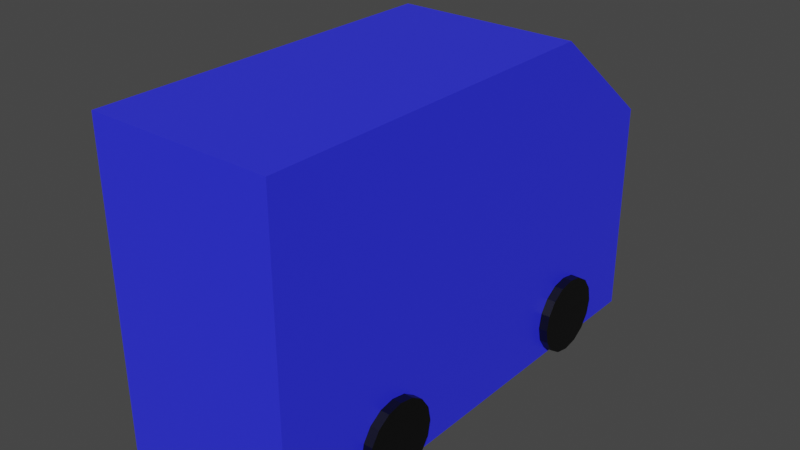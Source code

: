 # Source: PoliceVan.blend  (saved by Blender 2.80.75; exported with 4.5.12 LTS)
import bpy
from mathutils import Matrix  # noqa: F401  (used for matrix-valued properties, if any)

bpy.ops.wm.read_factory_settings(use_empty=True)
scene = bpy.context.scene
scene.name = 'Scene'

# ---- collections
col_collection = bpy.data.collections.new('Collection'); scene.collection.children.link(col_collection)

# ---- materials (node trees are filled in below, after node groups)
mat_material_policevan = bpy.data.materials.new('Material.PoliceVan')
mat_material_policevan.alpha_threshold = 0.0
mat_material_policevan.use_transparent_shadow = False
mat_material_policevan.line_color = (0.0, 0.0, 0.0, 1.0)
mat_material_tire = bpy.data.materials.new('Material.TIre')
mat_material_tire.use_transparent_shadow = False

# ---- material node trees
mat_material_policevan.use_nodes = True; mat_material_policevan.node_tree.nodes.clear()
_N = mat_material_policevan.node_tree.nodes; _L = mat_material_policevan.node_tree.links
n0 = _N.new('ShaderNodeOutputMaterial'); n0.name = 'Material Output'; n0.location = (300, 300)
n1 = _N.new('ShaderNodeBsdfPrincipled'); n1.name = 'Principled BSDF'; n1.location = (10, 300)
n1.distribution = 'GGX'
n1.subsurface_method = 'BURLEY'
n1.inputs[0].default_value = (0.02989, 0.0349, 1.0, 1.0)
n1.inputs[2].default_value = 0.4
n1.inputs[3].default_value = 1.45
n1.inputs[27].default_value = (0.0, 0.0, 0.0, 1.0)
n1.inputs[28].default_value = 1.0
_L.new(n1.outputs[0], n0.inputs[0])
n0.is_active_output = True
mat_material_tire.use_nodes = True; mat_material_tire.node_tree.nodes.clear()
_N = mat_material_tire.node_tree.nodes; _L = mat_material_tire.node_tree.links
n0 = _N.new('ShaderNodeOutputMaterial'); n0.name = 'Material Output'; n0.location = (300, 300)
n1 = _N.new('ShaderNodeBsdfPrincipled'); n1.name = 'Principled BSDF'; n1.location = (10, 300)
n1.distribution = 'GGX'
n1.subsurface_method = 'BURLEY'
n1.inputs[0].default_value = (0.0, 0.0, 0.0, 1.0)
n1.inputs[3].default_value = 1.45
n1.inputs[27].default_value = (0.0, 0.0, 0.0, 1.0)
n1.inputs[28].default_value = 1.0
_L.new(n1.outputs[0], n0.inputs[0])
n0.is_active_output = True

# ---- world
world_world = bpy.data.worlds.new('World'); scene.world = world_world
world_world.use_nodes = True; world_world.node_tree.nodes.clear()
_N = world_world.node_tree.nodes; _L = world_world.node_tree.links
n0 = _N.new('ShaderNodeOutputWorld'); n0.name = 'World Output'; n0.location = (300, 300)
n1 = _N.new('ShaderNodeBackground'); n1.name = 'Background'; n1.location = (10, 300)
n1.inputs[0].default_value = (0.05088, 0.05088, 0.05088, 1.0)
_L.new(n1.outputs[0], n0.inputs[0])
n0.is_active_output = True
world_world.color = (0.05088, 0.05088, 0.05088)
world_world.use_sun_shadow = False
world_world.sun_shadow_jitter_overblur = 0.0

# ---- meshes
me_cube = bpy.data.meshes.new('Cube')
me_cube.from_pydata([(-1.5, -4.0, -3.576e-07), (-1.5, -4.0, 5.214), (1.5, -4.0, -5.364e-07), (1.5, -4.0, 5.214), (-1.5, 1.996, 5.214), (1.5, 1.996, 5.214), (-1.5, 1.996, 3.576e-07), (1.5, 1.996, 0.0), (-1.5, 3.998, 3.591), (1.5, 3.998, 3.591), (-1.5, 3.998, 7.153e-07), (1.5, 3.998, 3.576e-07), (-1.65, 2.921, 0.5852), (1.65, 2.921, 0.5852), (-1.65, 2.872, 0.3398), (1.65, 2.872, 0.3398), (-1.65, 2.733, 0.1318), (1.65, 2.733, 0.1318), (-1.65, 2.525, -0.007155), (1.65, 2.525, -0.007156), (-1.65, 2.28, -0.05596), (1.65, 2.28, -0.05596), (-1.65, 2.035, -0.007155), (1.65, 2.035, -0.007156), (-1.65, 1.827, 0.1318), (1.65, 1.827, 0.1318), (-1.65, 1.688, 0.3398), (1.65, 1.688, 0.3398), (-1.65, 1.639, 0.5852), (1.65, 1.639, 0.5852), (-1.65, 1.688, 0.8305), (1.65, 1.688, 0.8305), (-1.65, 1.827, 1.039), (1.65, 1.827, 1.039), (-1.65, 2.035, 1.178), (1.65, 2.035, 1.178), (-1.65, 2.28, 1.226), (1.65, 2.28, 1.226), (-1.65, 2.525, 1.178), (1.65, 2.525, 1.178), (-1.65, 2.733, 1.039), (1.65, 2.733, 1.039), (-1.65, 2.872, 0.8305), (1.65, 2.872, 0.8305), (1.65, -1.365, 0.8305), (-1.65, -1.365, 0.8305), (1.65, -1.504, 1.039), (-1.65, -1.504, 1.039), (1.65, -1.712, 1.178), (-1.65, -1.712, 1.178), (1.65, -1.957, 1.226), (-1.65, -1.957, 1.226), (1.65, -2.203, 1.178), (-1.65, -2.203, 1.178), (1.65, -2.411, 1.039), (-1.65, -2.411, 1.039), (1.65, -2.55, 0.8305), (-1.65, -2.55, 0.8305), (1.65, -2.598, 0.5852), (-1.65, -2.598, 0.5852), (1.65, -2.55, 0.3398), (-1.65, -2.55, 0.3398), (1.65, -2.411, 0.1318), (-1.65, -2.411, 0.1318), (1.65, -2.203, -0.007156), (-1.65, -2.203, -0.007155), (1.65, -1.957, -0.05596), (-1.65, -1.957, -0.05596), (1.65, -1.712, -0.007156), (-1.65, -1.712, -0.007155), (1.65, -1.504, 0.1318), (-1.65, -1.504, 0.1318), (1.65, -1.365, 0.3398), (-1.65, -1.365, 0.3398), (1.65, -1.316, 0.5852), (-1.65, -1.316, 0.5852)], [], [(1, 0, 2, 3), (0, 6, 7, 2), (2, 7, 5, 3), (3, 5, 4, 1), (7, 6, 10, 11), (9, 11, 10, 8), (6, 4, 8, 10), (5, 7, 11, 9), (4, 5, 9, 8), (12, 13, 15, 14), (14, 15, 17, 16), (16, 17, 19, 18), (18, 19, 21, 20), (20, 21, 23, 22), (22, 23, 25, 24), (24, 25, 27, 26), (26, 27, 29, 28), (28, 29, 31, 30), (30, 31, 33, 32), (32, 33, 35, 34), (34, 35, 37, 36), (36, 37, 39, 38), (38, 39, 41, 40), (15, 13, 43, 41, 39, 37, 35, 33, 31, 29, 27, 25, 23, 21, 19, 17), (40, 41, 43, 42), (42, 43, 13, 12), (12, 14, 16, 18, 20, 22, 24, 26, 28, 30, 32, 34, 36, 38, 40, 42), (45, 44, 74, 75), (49, 48, 46, 47), (51, 50, 48, 49), (53, 52, 50, 51), (55, 54, 52, 53), (57, 56, 54, 55), (59, 58, 56, 57), (61, 60, 58, 59), (63, 62, 60, 61), (65, 64, 62, 63), (67, 66, 64, 65), (69, 68, 66, 67), (71, 70, 68, 69), (73, 72, 70, 71), (72, 74, 44, 46, 48, 50, 52, 54, 56, 58, 60, 62, 64, 66, 68, 70), (75, 74, 72, 73), (47, 46, 44, 45), (75, 73, 71, 69, 67, 65, 63, 61, 59, 57, 55, 53, 51, 49, 47, 45), (1, 4, 6, 0)])
me_cube.polygons.foreach_set('material_index', [0, 0, 0, 0, 0, 0, 0, 0, 0, 1, 1, 1, 1, 1, 1, 1, 1, 1, 1, 1, 1, 1, 1, 1, 1, 1, 1, 1, 1, 1, 1, 1, 1, 1, 1, 1, 1, 1, 1, 1, 1, 1, 1, 1, 1, 0])
_uv = me_cube.uv_layers.new(name='UVMap')
_uv.uv.foreach_set('vector', [0.375, 0.25, 0.625, 0.25, 0.625, 0.5, 0.375, 0.5, 0.375, 0.25, 0.375, 0.0, 0.625, 0.0, 0.625, 0.25, 0.625, 0.5, 0.625, 0.75, 0.375, 0.75, 0.375, 0.5, 0.375, 1.0, 0.375, 0.75, 0.625, 0.75, 0.625, 1.0, 0.625, 0.0, 0.375, 0.0, 0.375, 0.0, 0.625, 0.0, 0.625, 0.5, 0.875, 0.5, 0.875, 0.75, 0.625, 0.75, 0.375, 0.5, 0.125, 0.5, 0.125, 0.5, 0.375, 0.5, 0.375, 0.75, 0.625, 0.75, 0.625, 0.75, 0.375, 0.75, 0.625, 0.75, 0.375, 0.75, 0.375, 0.75, 0.625, 0.75, 1.0, 0.5, 1.0, 1.0, 0.9375, 1.0, 0.9375, 0.5, 0.9375, 0.5, 0.9375, 1.0, 0.875, 1.0, 0.875, 0.5, 0.875, 0.5, 0.875, 1.0, 0.8125, 1.0, 0.8125, 0.5, 0.8125, 0.5, 0.8125, 1.0, 0.75, 1.0, 0.75, 0.5, 0.75, 0.5, 0.75, 1.0, 0.6875, 1.0, 0.6875, 0.5, 0.6875, 0.5, 0.6875, 1.0, 0.625, 1.0, 0.625, 0.5, 0.625, 0.5, 0.625, 1.0, 0.5625, 1.0, 0.5625, 0.5, 0.5625, 0.5, 0.5625, 1.0, 0.5, 1.0, 0.5, 0.5, 0.5, 0.5, 0.5, 1.0, 0.4375, 1.0, 0.4375, 0.5, 0.4375, 0.5, 0.4375, 1.0, 0.375, 1.0, 0.375, 0.5, 0.375, 0.5, 0.375, 1.0, 0.3125, 1.0, 0.3125, 0.5, 0.3125, 0.5, 0.3125, 1.0, 0.25, 1.0, 0.25, 0.5, 0.25, 0.5, 0.25, 1.0, 0.1875, 1.0, 0.1875, 0.5, 0.1875, 0.5, 0.1875, 1.0, 0.125, 1.0, 0.125, 0.5, 0.3418, 0.4717, 0.25, 0.49, 0.1582, 0.4717, 0.08029, 0.4197, 0.02827, 0.3418, 0.01, 0.25, 0.02827, 0.1582, 0.08029, 0.08029, 0.1582, 0.02827, 0.25, 0.01, 0.3418, 0.02827, 0.4197, 0.08029, 0.4717, 0.1582, 0.49, 0.25, 0.4717, 0.3418, 0.4197, 0.4197, 0.125, 0.5, 0.125, 1.0, 0.0625, 1.0, 0.0625, 0.5, 0.0625, 0.5, 0.0625, 1.0, 0.0, 1.0, 0.0, 0.5, 0.75, 0.49, 0.8418, 0.4717, 0.9197, 0.4197, 0.9717, 0.3418, 0.99, 0.25, 0.9717, 0.1582, 0.9197, 0.08029, 0.8418, 0.02827, 0.75, 0.01, 0.6582, 0.02827, 0.5803, 0.08029, 0.5283, 0.1582, 0.51, 0.25, 0.5283, 0.3418, 0.5803, 0.4197, 0.6582, 0.4717, 0.0625, 0.5, 0.0625, 1.0, 0.0, 1.0, 0.0, 0.5, 0.1875, 0.5, 0.1875, 1.0, 0.125, 1.0, 0.125, 0.5, 0.25, 0.5, 0.25, 1.0, 0.1875, 1.0, 0.1875, 0.5, 0.3125, 0.5, 0.3125, 1.0, 0.25, 1.0, 0.25, 0.5, 0.375, 0.5, 0.375, 1.0, 0.3125, 1.0, 0.3125, 0.5, 0.4375, 0.5, 0.4375, 1.0, 0.375, 1.0, 0.375, 0.5, 0.5, 0.5, 0.5, 1.0, 0.4375, 1.0, 0.4375, 0.5, 0.5625, 0.5, 0.5625, 1.0, 0.5, 1.0, 0.5, 0.5, 0.625, 0.5, 0.625, 1.0, 0.5625, 1.0, 0.5625, 0.5, 0.6875, 0.5, 0.6875, 1.0, 0.625, 1.0, 0.625, 0.5, 0.75, 0.5, 0.75, 1.0, 0.6875, 1.0, 0.6875, 0.5, 0.8125, 0.5, 0.8125, 1.0, 0.75, 1.0, 0.75, 0.5, 0.875, 0.5, 0.875, 1.0, 0.8125, 1.0, 0.8125, 0.5, 0.9375, 0.5, 0.9375, 1.0, 0.875, 1.0, 0.875, 0.5, 0.3418, 0.4717, 0.25, 0.49, 0.1582, 0.4717, 0.08029, 0.4197, 0.02827, 0.3418, 0.01, 0.25, 0.02827, 0.1582, 0.08029, 0.08029, 0.1582, 0.02827, 0.25, 0.01, 0.3418, 0.02827, 0.4197, 0.08029, 0.4717, 0.1582, 0.49, 0.25, 0.4717, 0.3418, 0.4197, 0.4197, 1.0, 0.5, 1.0, 1.0, 0.9375, 1.0, 0.9375, 0.5, 0.125, 0.5, 0.125, 1.0, 0.0625, 1.0, 0.0625, 0.5, 0.75, 0.49, 0.8418, 0.4717, 0.9197, 0.4197, 0.9717, 0.3418, 0.99, 0.25, 0.9717, 0.1582, 0.9197, 0.08029, 0.8418, 0.02827, 0.75, 0.01, 0.6582, 0.02827, 0.5803, 0.08029, 0.5283, 0.1582, 0.51, 0.25, 0.5283, 0.3418, 0.5803, 0.4197, 0.6582, 0.4717, 0.125, 0.75, 0.125, 0.5, 0.375, 0.5, 0.375, 0.75])
me_cube.materials.append(mat_material_policevan)
me_cube.materials.append(mat_material_tire)
me_cube.use_remesh_preserve_volume = False
me_cube.use_remesh_preserve_attributes = False
me_cube.use_mirror_vertex_groups = False
me_cube.update()

# ---- objects
ob_policevan = bpy.data.objects.new('PoliceVan', me_cube)

# ---- transforms, parenting, visibility, modifiers, constraints
ob_policevan.location = (0.0, 0.0, 0.0)
ob_policevan.lock_rotations_4d = False
ob_policevan.empty_display_type = 'ARROWS'
ob_policevan.lineart.crease_threshold = 0.0

# ---- collection membership
col_collection.objects.link(ob_policevan)

# ---- scene / render settings (as saved in the file)
scene.frame_start = 1; scene.frame_end = 250; scene.frame_set(1)
scene.render.engine = 'BLENDER_EEVEE_NEXT'
scene.cycles.use_denoising = False
scene.cycles.samples = 128
scene.cycles.sampling_pattern = 'TABULATED_SOBOL'
scene.cycles.use_adaptive_sampling = False
scene.cycles.use_light_tree = False
scene.view_settings.view_transform = 'Filmic'
bpy.context.view_layer.update()

# ---- added for rendering (the .blend has no active camera and no usable light): camera, sun
cam_auto = bpy.data.cameras.new('AutoCamera')
cam_auto.lens = 50.0
cam_auto.sensor_width = 36.0
cam_auto.clip_end = 1000.0
ob_auto_camera = bpy.data.objects.new('AutoCamera', cam_auto)
scene.collection.objects.link(ob_auto_camera)
ob_auto_camera.location = (9.37354, -11.2493, 10.0778)
ob_auto_camera.rotation_euler = (1.09748, -7.21219e-08, 0.694738)
scene.camera = ob_auto_camera
light_auto_sun = bpy.data.lights.new('AutoSun', 'SUN')
light_auto_sun.energy = 3.0
light_auto_sun.angle = 0.0523599
ob_auto_sun = bpy.data.objects.new('AutoSun', light_auto_sun)
scene.collection.objects.link(ob_auto_sun)
ob_auto_sun.rotation_euler = (0.872665, 0.174533, 0.523599)
bpy.context.view_layer.update()
